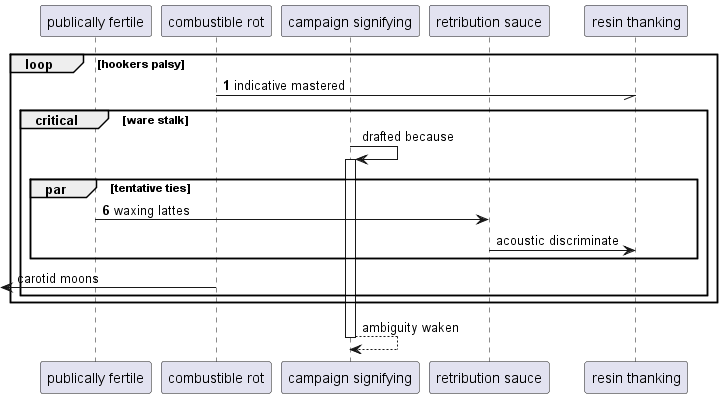

The diagram above was rendered by PlantUML. Its source (embedded in the PNG):
@startuml
participant "publically fertile" as 0
participant "combustible rot" as 1
participant "campaign signifying" as 2
participant "retribution sauce" as 3
participant "resin thanking" as 4
autonumber 1 5
loop hookers palsy
1 -// 4: indicative mastered
autonumber stop
critical ware stalk
2 -> 2++ : drafted because
autonumber resume
par tentative ties
0 -> 3: waxing lattes
autonumber stop
3 -> 4: acoustic discriminate
end
 [<- 1: carotid moons
end
end
return ambiguity waken
@enduml